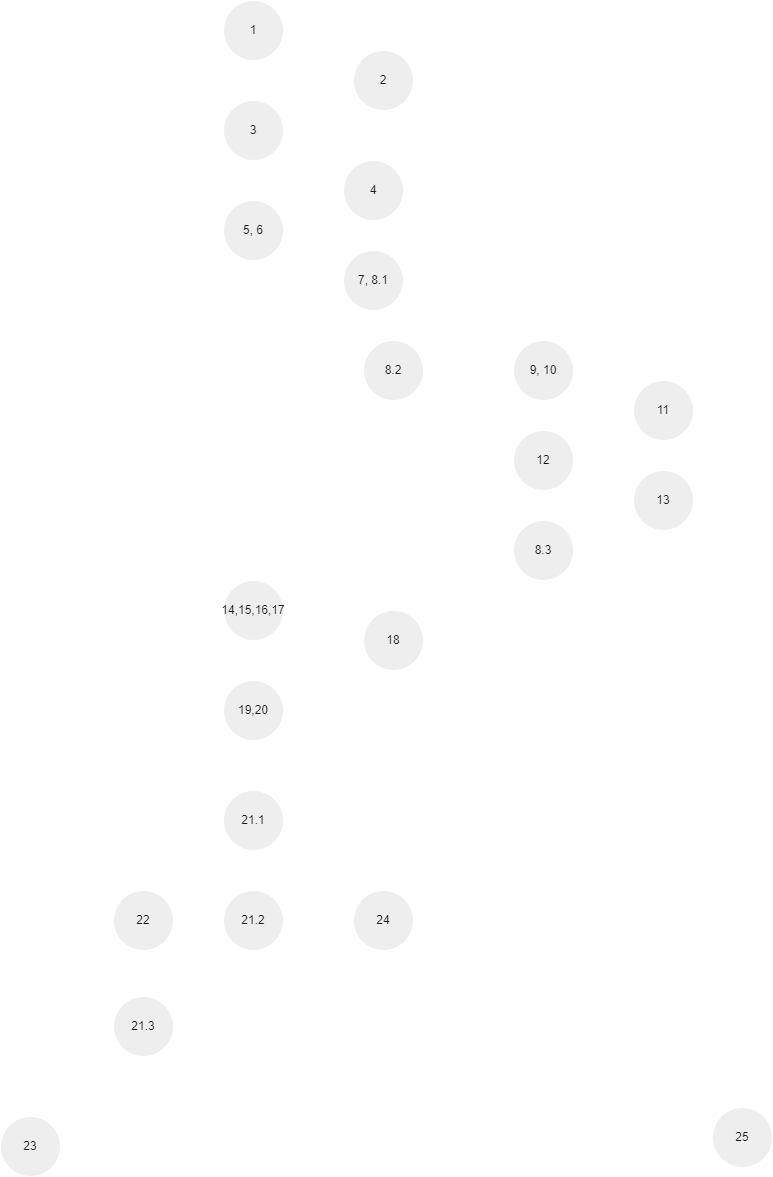

The diagram above was exported from draw.io. Its source (the exported page's mxGraphModel, read from the mxfile embedded in the PNG):
<mxGraphModel dx="2607" dy="1389" grid="0" gridSize="10" guides="1" tooltips="1" connect="1" arrows="1" fold="1" page="1" pageScale="1" pageWidth="850" pageHeight="1100" background="none" math="0" shadow="0">
  <root>
    <mxCell id="0" />
    <mxCell id="1" parent="0" />
    <mxCell id="zJHPx0BVhdogE3BSdYiU-7" style="edgeStyle=orthogonalEdgeStyle;rounded=0;orthogonalLoop=1;jettySize=auto;html=1;entryX=0.5;entryY=0;entryDx=0;entryDy=0;labelBackgroundColor=none;strokeColor=#FFFFFF;fontColor=default;" edge="1" parent="1" source="zJHPx0BVhdogE3BSdYiU-1" target="zJHPx0BVhdogE3BSdYiU-2">
      <mxGeometry relative="1" as="geometry" />
    </mxCell>
    <mxCell id="zJHPx0BVhdogE3BSdYiU-8" style="edgeStyle=orthogonalEdgeStyle;rounded=0;orthogonalLoop=1;jettySize=auto;html=1;entryX=0.5;entryY=0;entryDx=0;entryDy=0;labelBackgroundColor=none;strokeColor=#FFFFFF;fontColor=default;" edge="1" parent="1" source="zJHPx0BVhdogE3BSdYiU-1" target="zJHPx0BVhdogE3BSdYiU-3">
      <mxGeometry relative="1" as="geometry" />
    </mxCell>
    <mxCell id="zJHPx0BVhdogE3BSdYiU-1" value="1" style="ellipse;whiteSpace=wrap;html=1;aspect=fixed;labelBackgroundColor=none;fillColor=#EEEEEE;strokeColor=#FFFFFF;fontColor=#1A1A1A;" vertex="1" parent="1">
      <mxGeometry x="271" y="41" width="60" height="60" as="geometry" />
    </mxCell>
    <mxCell id="zJHPx0BVhdogE3BSdYiU-111" style="edgeStyle=orthogonalEdgeStyle;rounded=0;orthogonalLoop=1;jettySize=auto;html=1;strokeColor=#FFFFFF;fontColor=#FFFFFF;" edge="1" parent="1" source="zJHPx0BVhdogE3BSdYiU-2" target="zJHPx0BVhdogE3BSdYiU-105">
      <mxGeometry relative="1" as="geometry" />
    </mxCell>
    <mxCell id="zJHPx0BVhdogE3BSdYiU-2" value="2" style="ellipse;whiteSpace=wrap;html=1;aspect=fixed;labelBackgroundColor=none;fillColor=#EEEEEE;strokeColor=#FFFFFF;fontColor=#1A1A1A;" vertex="1" parent="1">
      <mxGeometry x="401" y="91" width="60" height="60" as="geometry" />
    </mxCell>
    <mxCell id="zJHPx0BVhdogE3BSdYiU-11" style="edgeStyle=orthogonalEdgeStyle;rounded=0;orthogonalLoop=1;jettySize=auto;html=1;entryX=0.5;entryY=0;entryDx=0;entryDy=0;labelBackgroundColor=none;strokeColor=#FFFFFF;fontColor=default;" edge="1" parent="1" source="zJHPx0BVhdogE3BSdYiU-3" target="zJHPx0BVhdogE3BSdYiU-9">
      <mxGeometry relative="1" as="geometry" />
    </mxCell>
    <mxCell id="zJHPx0BVhdogE3BSdYiU-12" style="edgeStyle=orthogonalEdgeStyle;rounded=0;orthogonalLoop=1;jettySize=auto;html=1;entryX=0.5;entryY=0;entryDx=0;entryDy=0;labelBackgroundColor=none;strokeColor=#FFFFFF;fontColor=default;" edge="1" parent="1" source="zJHPx0BVhdogE3BSdYiU-3" target="zJHPx0BVhdogE3BSdYiU-10">
      <mxGeometry relative="1" as="geometry" />
    </mxCell>
    <mxCell id="zJHPx0BVhdogE3BSdYiU-3" value="3" style="ellipse;whiteSpace=wrap;html=1;aspect=fixed;labelBackgroundColor=none;fillColor=#EEEEEE;strokeColor=#FFFFFF;fontColor=#1A1A1A;" vertex="1" parent="1">
      <mxGeometry x="271" y="141" width="60" height="60" as="geometry" />
    </mxCell>
    <mxCell id="zJHPx0BVhdogE3BSdYiU-17" style="edgeStyle=orthogonalEdgeStyle;rounded=0;orthogonalLoop=1;jettySize=auto;html=1;entryX=1;entryY=0.35;entryDx=0;entryDy=0;entryPerimeter=0;labelBackgroundColor=none;strokeColor=#FFFFFF;fontColor=default;" edge="1" parent="1" source="zJHPx0BVhdogE3BSdYiU-9" target="zJHPx0BVhdogE3BSdYiU-10">
      <mxGeometry relative="1" as="geometry" />
    </mxCell>
    <mxCell id="zJHPx0BVhdogE3BSdYiU-9" value="4" style="ellipse;whiteSpace=wrap;html=1;aspect=fixed;labelBackgroundColor=none;fillColor=#EEEEEE;strokeColor=#FFFFFF;fontColor=#1A1A1A;" vertex="1" parent="1">
      <mxGeometry x="391" y="201" width="60" height="60" as="geometry" />
    </mxCell>
    <mxCell id="zJHPx0BVhdogE3BSdYiU-19" style="edgeStyle=orthogonalEdgeStyle;rounded=0;orthogonalLoop=1;jettySize=auto;html=1;entryX=0.5;entryY=0;entryDx=0;entryDy=0;labelBackgroundColor=none;strokeColor=#FFFFFF;fontColor=default;" edge="1" parent="1" source="zJHPx0BVhdogE3BSdYiU-10" target="zJHPx0BVhdogE3BSdYiU-13">
      <mxGeometry relative="1" as="geometry" />
    </mxCell>
    <mxCell id="zJHPx0BVhdogE3BSdYiU-23" style="edgeStyle=orthogonalEdgeStyle;rounded=0;orthogonalLoop=1;jettySize=auto;html=1;entryX=0.5;entryY=0;entryDx=0;entryDy=0;labelBackgroundColor=none;strokeColor=#FFFFFF;fontColor=default;" edge="1" parent="1" source="zJHPx0BVhdogE3BSdYiU-10" target="zJHPx0BVhdogE3BSdYiU-20">
      <mxGeometry relative="1" as="geometry" />
    </mxCell>
    <mxCell id="zJHPx0BVhdogE3BSdYiU-10" value="5, 6" style="ellipse;whiteSpace=wrap;html=1;aspect=fixed;labelBackgroundColor=none;fillColor=#EEEEEE;strokeColor=#FFFFFF;fontColor=#1A1A1A;" vertex="1" parent="1">
      <mxGeometry x="271" y="241" width="60" height="60" as="geometry" />
    </mxCell>
    <mxCell id="zJHPx0BVhdogE3BSdYiU-35" style="edgeStyle=orthogonalEdgeStyle;rounded=0;orthogonalLoop=1;jettySize=auto;html=1;entryX=0.3;entryY=0;entryDx=0;entryDy=0;entryPerimeter=0;labelBackgroundColor=none;strokeColor=#FFFFFF;fontColor=default;" edge="1" parent="1" source="zJHPx0BVhdogE3BSdYiU-13" target="zJHPx0BVhdogE3BSdYiU-24">
      <mxGeometry relative="1" as="geometry" />
    </mxCell>
    <mxCell id="zJHPx0BVhdogE3BSdYiU-13" value="7, 8.1" style="ellipse;whiteSpace=wrap;html=1;aspect=fixed;labelBackgroundColor=none;fillColor=#EEEEEE;strokeColor=#FFFFFF;fontColor=#1A1A1A;" vertex="1" parent="1">
      <mxGeometry x="391" y="291" width="60" height="60" as="geometry" />
    </mxCell>
    <mxCell id="zJHPx0BVhdogE3BSdYiU-65" style="edgeStyle=orthogonalEdgeStyle;rounded=0;orthogonalLoop=1;jettySize=auto;html=1;entryX=0;entryY=0;entryDx=0;entryDy=0;labelBackgroundColor=none;strokeColor=#FFFFFF;fontColor=default;" edge="1" parent="1" source="zJHPx0BVhdogE3BSdYiU-20" target="zJHPx0BVhdogE3BSdYiU-64">
      <mxGeometry relative="1" as="geometry" />
    </mxCell>
    <mxCell id="zJHPx0BVhdogE3BSdYiU-67" style="edgeStyle=orthogonalEdgeStyle;rounded=0;orthogonalLoop=1;jettySize=auto;html=1;labelBackgroundColor=none;strokeColor=#FFFFFF;fontColor=default;" edge="1" parent="1" source="zJHPx0BVhdogE3BSdYiU-20" target="zJHPx0BVhdogE3BSdYiU-66">
      <mxGeometry relative="1" as="geometry" />
    </mxCell>
    <mxCell id="zJHPx0BVhdogE3BSdYiU-20" value="14,15,16,17" style="ellipse;whiteSpace=wrap;html=1;aspect=fixed;labelBackgroundColor=none;fillColor=#EEEEEE;strokeColor=#FFFFFF;fontColor=#1A1A1A;" vertex="1" parent="1">
      <mxGeometry x="271" y="621" width="60" height="60" as="geometry" />
    </mxCell>
    <mxCell id="zJHPx0BVhdogE3BSdYiU-39" style="edgeStyle=orthogonalEdgeStyle;rounded=0;orthogonalLoop=1;jettySize=auto;html=1;entryX=0;entryY=0.5;entryDx=0;entryDy=0;labelBackgroundColor=none;strokeColor=#FFFFFF;fontColor=default;" edge="1" parent="1" source="zJHPx0BVhdogE3BSdYiU-24" target="zJHPx0BVhdogE3BSdYiU-38">
      <mxGeometry relative="1" as="geometry" />
    </mxCell>
    <mxCell id="zJHPx0BVhdogE3BSdYiU-63" style="edgeStyle=orthogonalEdgeStyle;rounded=0;orthogonalLoop=1;jettySize=auto;html=1;entryX=1;entryY=0;entryDx=0;entryDy=0;labelBackgroundColor=none;strokeColor=#FFFFFF;fontColor=default;" edge="1" parent="1" source="zJHPx0BVhdogE3BSdYiU-24" target="zJHPx0BVhdogE3BSdYiU-20">
      <mxGeometry relative="1" as="geometry" />
    </mxCell>
    <mxCell id="zJHPx0BVhdogE3BSdYiU-24" value="8.2" style="ellipse;whiteSpace=wrap;html=1;aspect=fixed;labelBackgroundColor=none;fillColor=#EEEEEE;strokeColor=#FFFFFF;fontColor=#1A1A1A;" vertex="1" parent="1">
      <mxGeometry x="411" y="381" width="60" height="60" as="geometry" />
    </mxCell>
    <mxCell id="zJHPx0BVhdogE3BSdYiU-41" style="edgeStyle=orthogonalEdgeStyle;rounded=0;orthogonalLoop=1;jettySize=auto;html=1;entryX=0.5;entryY=0;entryDx=0;entryDy=0;labelBackgroundColor=none;strokeColor=#FFFFFF;fontColor=default;" edge="1" parent="1" source="zJHPx0BVhdogE3BSdYiU-38" target="zJHPx0BVhdogE3BSdYiU-40">
      <mxGeometry relative="1" as="geometry" />
    </mxCell>
    <mxCell id="zJHPx0BVhdogE3BSdYiU-51" style="edgeStyle=orthogonalEdgeStyle;rounded=0;orthogonalLoop=1;jettySize=auto;html=1;entryX=0.5;entryY=0;entryDx=0;entryDy=0;labelBackgroundColor=none;strokeColor=#FFFFFF;fontColor=default;" edge="1" parent="1" source="zJHPx0BVhdogE3BSdYiU-38" target="zJHPx0BVhdogE3BSdYiU-42">
      <mxGeometry relative="1" as="geometry" />
    </mxCell>
    <mxCell id="zJHPx0BVhdogE3BSdYiU-38" value="9, 10" style="ellipse;whiteSpace=wrap;html=1;aspect=fixed;labelBackgroundColor=none;fillColor=#EEEEEE;strokeColor=#FFFFFF;fontColor=#1A1A1A;" vertex="1" parent="1">
      <mxGeometry x="561" y="381" width="60" height="60" as="geometry" />
    </mxCell>
    <mxCell id="zJHPx0BVhdogE3BSdYiU-50" style="edgeStyle=orthogonalEdgeStyle;rounded=0;orthogonalLoop=1;jettySize=auto;html=1;entryX=0.683;entryY=0.067;entryDx=0;entryDy=0;entryPerimeter=0;labelBackgroundColor=none;strokeColor=#FFFFFF;fontColor=default;" edge="1" parent="1" source="zJHPx0BVhdogE3BSdYiU-40" target="zJHPx0BVhdogE3BSdYiU-42">
      <mxGeometry relative="1" as="geometry" />
    </mxCell>
    <mxCell id="zJHPx0BVhdogE3BSdYiU-40" value="11" style="ellipse;whiteSpace=wrap;html=1;aspect=fixed;labelBackgroundColor=none;fillColor=#EEEEEE;strokeColor=#FFFFFF;fontColor=#1A1A1A;" vertex="1" parent="1">
      <mxGeometry x="681" y="421" width="60" height="60" as="geometry" />
    </mxCell>
    <mxCell id="zJHPx0BVhdogE3BSdYiU-54" style="edgeStyle=orthogonalEdgeStyle;rounded=0;orthogonalLoop=1;jettySize=auto;html=1;entryX=0.35;entryY=0.05;entryDx=0;entryDy=0;entryPerimeter=0;labelBackgroundColor=none;strokeColor=#FFFFFF;fontColor=default;" edge="1" parent="1" source="zJHPx0BVhdogE3BSdYiU-42" target="zJHPx0BVhdogE3BSdYiU-52">
      <mxGeometry relative="1" as="geometry" />
    </mxCell>
    <mxCell id="zJHPx0BVhdogE3BSdYiU-57" style="edgeStyle=orthogonalEdgeStyle;rounded=0;orthogonalLoop=1;jettySize=auto;html=1;labelBackgroundColor=none;strokeColor=#FFFFFF;fontColor=default;" edge="1" parent="1" source="zJHPx0BVhdogE3BSdYiU-42" target="zJHPx0BVhdogE3BSdYiU-56">
      <mxGeometry relative="1" as="geometry" />
    </mxCell>
    <mxCell id="zJHPx0BVhdogE3BSdYiU-42" value="12" style="ellipse;whiteSpace=wrap;html=1;aspect=fixed;labelBackgroundColor=none;fillColor=#EEEEEE;strokeColor=#FFFFFF;fontColor=#1A1A1A;" vertex="1" parent="1">
      <mxGeometry x="561" y="471" width="60" height="60" as="geometry" />
    </mxCell>
    <mxCell id="zJHPx0BVhdogE3BSdYiU-58" style="edgeStyle=orthogonalEdgeStyle;rounded=0;orthogonalLoop=1;jettySize=auto;html=1;entryX=1;entryY=0.5;entryDx=0;entryDy=0;labelBackgroundColor=none;strokeColor=#FFFFFF;fontColor=default;" edge="1" parent="1" source="zJHPx0BVhdogE3BSdYiU-52" target="zJHPx0BVhdogE3BSdYiU-56">
      <mxGeometry relative="1" as="geometry" />
    </mxCell>
    <mxCell id="zJHPx0BVhdogE3BSdYiU-52" value="13" style="ellipse;whiteSpace=wrap;html=1;aspect=fixed;labelBackgroundColor=none;fillColor=#EEEEEE;strokeColor=#FFFFFF;fontColor=#1A1A1A;" vertex="1" parent="1">
      <mxGeometry x="681" y="511" width="60" height="60" as="geometry" />
    </mxCell>
    <mxCell id="zJHPx0BVhdogE3BSdYiU-59" style="edgeStyle=orthogonalEdgeStyle;rounded=0;orthogonalLoop=1;jettySize=auto;html=1;entryX=0.5;entryY=1;entryDx=0;entryDy=0;labelBackgroundColor=none;strokeColor=#FFFFFF;fontColor=default;" edge="1" parent="1" source="zJHPx0BVhdogE3BSdYiU-56" target="zJHPx0BVhdogE3BSdYiU-24">
      <mxGeometry relative="1" as="geometry" />
    </mxCell>
    <mxCell id="zJHPx0BVhdogE3BSdYiU-56" value="8.3" style="ellipse;whiteSpace=wrap;html=1;aspect=fixed;labelBackgroundColor=none;fillColor=#EEEEEE;strokeColor=#FFFFFF;fontColor=#1A1A1A;" vertex="1" parent="1">
      <mxGeometry x="561" y="561" width="60" height="60" as="geometry" />
    </mxCell>
    <mxCell id="zJHPx0BVhdogE3BSdYiU-110" style="edgeStyle=orthogonalEdgeStyle;rounded=0;orthogonalLoop=1;jettySize=auto;html=1;entryX=0;entryY=0;entryDx=0;entryDy=0;strokeColor=#FFFFFF;fontColor=#FFFFFF;" edge="1" parent="1" source="zJHPx0BVhdogE3BSdYiU-64" target="zJHPx0BVhdogE3BSdYiU-105">
      <mxGeometry relative="1" as="geometry" />
    </mxCell>
    <mxCell id="zJHPx0BVhdogE3BSdYiU-64" value="18" style="ellipse;whiteSpace=wrap;html=1;aspect=fixed;labelBackgroundColor=none;fillColor=#EEEEEE;strokeColor=#FFFFFF;fontColor=#1A1A1A;" vertex="1" parent="1">
      <mxGeometry x="411" y="651" width="60" height="60" as="geometry" />
    </mxCell>
    <mxCell id="zJHPx0BVhdogE3BSdYiU-73" style="edgeStyle=orthogonalEdgeStyle;rounded=0;orthogonalLoop=1;jettySize=auto;html=1;labelBackgroundColor=none;strokeColor=#FFFFFF;fontColor=default;" edge="1" parent="1" source="zJHPx0BVhdogE3BSdYiU-66" target="zJHPx0BVhdogE3BSdYiU-72">
      <mxGeometry relative="1" as="geometry" />
    </mxCell>
    <mxCell id="zJHPx0BVhdogE3BSdYiU-94" style="edgeStyle=orthogonalEdgeStyle;rounded=0;orthogonalLoop=1;jettySize=auto;html=1;entryX=0.5;entryY=0;entryDx=0;entryDy=0;strokeColor=#FFFFFF;fontColor=#FFFFFF;" edge="1" parent="1" source="zJHPx0BVhdogE3BSdYiU-66" target="zJHPx0BVhdogE3BSdYiU-68">
      <mxGeometry relative="1" as="geometry" />
    </mxCell>
    <mxCell id="zJHPx0BVhdogE3BSdYiU-66" value="19,20" style="ellipse;whiteSpace=wrap;html=1;aspect=fixed;labelBackgroundColor=none;fillColor=#EEEEEE;strokeColor=#FFFFFF;fontColor=#1A1A1A;" vertex="1" parent="1">
      <mxGeometry x="271" y="721" width="60" height="60" as="geometry" />
    </mxCell>
    <mxCell id="zJHPx0BVhdogE3BSdYiU-109" style="edgeStyle=orthogonalEdgeStyle;rounded=0;orthogonalLoop=1;jettySize=auto;html=1;entryX=0.003;entryY=0.309;entryDx=0;entryDy=0;entryPerimeter=0;strokeColor=#FFFFFF;fontColor=#FFFFFF;" edge="1" parent="1" source="zJHPx0BVhdogE3BSdYiU-68" target="zJHPx0BVhdogE3BSdYiU-105">
      <mxGeometry relative="1" as="geometry" />
    </mxCell>
    <mxCell id="zJHPx0BVhdogE3BSdYiU-68" value="24" style="ellipse;whiteSpace=wrap;html=1;aspect=fixed;labelBackgroundColor=none;fillColor=#EEEEEE;strokeColor=#FFFFFF;fontColor=#1A1A1A;" vertex="1" parent="1">
      <mxGeometry x="401" y="931" width="60" height="60" as="geometry" />
    </mxCell>
    <mxCell id="zJHPx0BVhdogE3BSdYiU-75" style="edgeStyle=orthogonalEdgeStyle;rounded=0;orthogonalLoop=1;jettySize=auto;html=1;entryX=0.5;entryY=0;entryDx=0;entryDy=0;labelBackgroundColor=none;strokeColor=#FFFFFF;fontColor=default;" edge="1" parent="1" source="zJHPx0BVhdogE3BSdYiU-72" target="zJHPx0BVhdogE3BSdYiU-74">
      <mxGeometry relative="1" as="geometry" />
    </mxCell>
    <mxCell id="zJHPx0BVhdogE3BSdYiU-72" value="21.1" style="ellipse;whiteSpace=wrap;html=1;aspect=fixed;labelBackgroundColor=none;fillColor=#EEEEEE;strokeColor=#FFFFFF;fontColor=#1A1A1A;" vertex="1" parent="1">
      <mxGeometry x="271" y="831" width="60" height="60" as="geometry" />
    </mxCell>
    <mxCell id="zJHPx0BVhdogE3BSdYiU-78" style="edgeStyle=orthogonalEdgeStyle;rounded=0;orthogonalLoop=1;jettySize=auto;html=1;entryX=1;entryY=0.5;entryDx=0;entryDy=0;labelBackgroundColor=none;strokeColor=#FFFFFF;fontColor=default;" edge="1" parent="1" source="zJHPx0BVhdogE3BSdYiU-74" target="zJHPx0BVhdogE3BSdYiU-77">
      <mxGeometry relative="1" as="geometry" />
    </mxCell>
    <mxCell id="zJHPx0BVhdogE3BSdYiU-93" style="edgeStyle=orthogonalEdgeStyle;rounded=0;orthogonalLoop=1;jettySize=auto;html=1;entryX=0;entryY=0.5;entryDx=0;entryDy=0;strokeColor=#FFFFFF;fontColor=#FFFFFF;" edge="1" parent="1" source="zJHPx0BVhdogE3BSdYiU-74" target="zJHPx0BVhdogE3BSdYiU-68">
      <mxGeometry relative="1" as="geometry" />
    </mxCell>
    <mxCell id="zJHPx0BVhdogE3BSdYiU-74" value="21.2" style="ellipse;whiteSpace=wrap;html=1;aspect=fixed;labelBackgroundColor=none;fillColor=#EEEEEE;strokeColor=#FFFFFF;fontColor=#1A1A1A;" vertex="1" parent="1">
      <mxGeometry x="271" y="931" width="60" height="60" as="geometry" />
    </mxCell>
    <mxCell id="zJHPx0BVhdogE3BSdYiU-87" style="edgeStyle=orthogonalEdgeStyle;rounded=0;orthogonalLoop=1;jettySize=auto;html=1;entryX=1;entryY=0;entryDx=0;entryDy=0;labelBackgroundColor=none;strokeColor=#FFFFFF;fontColor=default;" edge="1" parent="1" source="zJHPx0BVhdogE3BSdYiU-77" target="zJHPx0BVhdogE3BSdYiU-81">
      <mxGeometry relative="1" as="geometry" />
    </mxCell>
    <mxCell id="zJHPx0BVhdogE3BSdYiU-112" style="edgeStyle=orthogonalEdgeStyle;rounded=0;orthogonalLoop=1;jettySize=auto;html=1;entryX=0.5;entryY=0;entryDx=0;entryDy=0;strokeColor=#FFFFFF;fontColor=#FFFFFF;" edge="1" parent="1" source="zJHPx0BVhdogE3BSdYiU-77" target="zJHPx0BVhdogE3BSdYiU-83">
      <mxGeometry relative="1" as="geometry" />
    </mxCell>
    <mxCell id="zJHPx0BVhdogE3BSdYiU-77" value="22" style="ellipse;whiteSpace=wrap;html=1;aspect=fixed;labelBackgroundColor=none;fillColor=#EEEEEE;strokeColor=#FFFFFF;fontColor=#1A1A1A;" vertex="1" parent="1">
      <mxGeometry x="161" y="931" width="60" height="60" as="geometry" />
    </mxCell>
    <mxCell id="zJHPx0BVhdogE3BSdYiU-107" style="edgeStyle=orthogonalEdgeStyle;rounded=0;orthogonalLoop=1;jettySize=auto;html=1;entryX=0;entryY=0.5;entryDx=0;entryDy=0;strokeColor=#FFFFFF;fontColor=#FFFFFF;" edge="1" parent="1" source="zJHPx0BVhdogE3BSdYiU-81" target="zJHPx0BVhdogE3BSdYiU-105">
      <mxGeometry relative="1" as="geometry" />
    </mxCell>
    <mxCell id="zJHPx0BVhdogE3BSdYiU-81" value="23" style="ellipse;whiteSpace=wrap;html=1;aspect=fixed;labelBackgroundColor=none;fillColor=#EEEEEE;strokeColor=#FFFFFF;fontColor=#1A1A1A;" vertex="1" parent="1">
      <mxGeometry x="48" y="1157" width="60" height="60" as="geometry" />
    </mxCell>
    <mxCell id="zJHPx0BVhdogE3BSdYiU-91" style="edgeStyle=orthogonalEdgeStyle;rounded=0;orthogonalLoop=1;jettySize=auto;html=1;entryX=0.5;entryY=1;entryDx=0;entryDy=0;labelBackgroundColor=none;strokeColor=#FFFFFF;fontColor=default;" edge="1" parent="1" source="zJHPx0BVhdogE3BSdYiU-83" target="zJHPx0BVhdogE3BSdYiU-74">
      <mxGeometry relative="1" as="geometry" />
    </mxCell>
    <mxCell id="zJHPx0BVhdogE3BSdYiU-83" value="21.3" style="ellipse;whiteSpace=wrap;html=1;aspect=fixed;labelBackgroundColor=none;fillColor=#EEEEEE;strokeColor=#FFFFFF;fontColor=#1A1A1A;" vertex="1" parent="1">
      <mxGeometry x="161" y="1037" width="60" height="60" as="geometry" />
    </mxCell>
    <mxCell id="zJHPx0BVhdogE3BSdYiU-105" value="25" style="ellipse;whiteSpace=wrap;html=1;aspect=fixed;labelBackgroundColor=none;fillColor=#EEEEEE;strokeColor=#FFFFFF;fontColor=#1A1A1A;" vertex="1" parent="1">
      <mxGeometry x="760" y="1148" width="60" height="60" as="geometry" />
    </mxCell>
  </root>
</mxGraphModel>